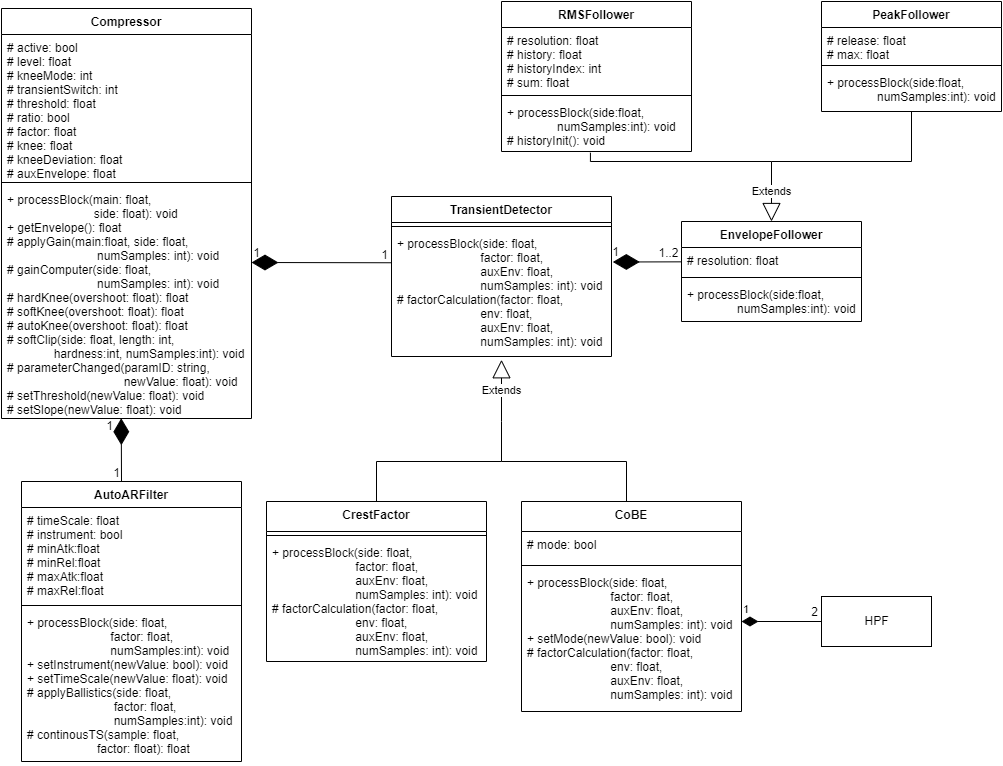

The diagram above was exported from draw.io. Its source (the exported page's mxGraphModel, read from the mxfile embedded in the PNG):
<mxGraphModel dx="1185" dy="614" grid="1" gridSize="10" guides="1" tooltips="1" connect="1" arrows="1" fold="1" page="1" pageScale="1" pageWidth="1100" pageHeight="850" math="0" shadow="0">
  <root>
    <mxCell id="0" />
    <mxCell id="1" parent="0" />
    <mxCell id="d7gYSmf-WlkaPZpOhUkP-13" value="Compressor" style="swimlane;fontStyle=1;align=center;verticalAlign=top;childLayout=stackLayout;horizontal=1;startSize=26;horizontalStack=0;resizeParent=1;resizeParentMax=0;resizeLast=0;collapsible=1;marginBottom=0;" parent="1" vertex="1">
      <mxGeometry x="70" y="27" width="250" height="410" as="geometry" />
    </mxCell>
    <mxCell id="d7gYSmf-WlkaPZpOhUkP-14" value="# active: bool&#10;# level: float&#10;# kneeMode: int&#10;# transientSwitch: int&#10;# threshold: float&#10;# ratio: bool&#10;# factor: float&#10;# knee: float&#10;# kneeDeviation: float&#10;# auxEnvelope: float" style="text;strokeColor=none;fillColor=none;align=left;verticalAlign=top;spacingLeft=4;spacingRight=4;overflow=hidden;rotatable=0;points=[[0,0.5],[1,0.5]];portConstraint=eastwest;" parent="d7gYSmf-WlkaPZpOhUkP-13" vertex="1">
      <mxGeometry y="26" width="250" height="144" as="geometry" />
    </mxCell>
    <mxCell id="d7gYSmf-WlkaPZpOhUkP-15" value="" style="line;strokeWidth=1;fillColor=none;align=left;verticalAlign=middle;spacingTop=-1;spacingLeft=3;spacingRight=3;rotatable=0;labelPosition=right;points=[];portConstraint=eastwest;" parent="d7gYSmf-WlkaPZpOhUkP-13" vertex="1">
      <mxGeometry y="170" width="250" height="8" as="geometry" />
    </mxCell>
    <mxCell id="d7gYSmf-WlkaPZpOhUkP-16" value="+ processBlock(main: float,&#10;                          side: float): void&#10;+ getEnvelope(): float&#10;# applyGain(main:float, side: float,&#10;                           numSamples: int): void&#10;# gainComputer(side: float, &#10;                           numSamples: int): void&#10;# hardKnee(overshoot: float): float&#10;# softKnee(overshoot: float): float&#10;# autoKnee(overshoot: float): float&#10;# softClip(side: float, length: int,&#10;              hardness:int, numSamples:int): void&#10;# parameterChanged(paramID: string,&#10;                                   newValue: float): void&#10;# setThreshold(newValue: float): void&#10;# setSlope(newValue: float): void" style="text;strokeColor=none;fillColor=none;align=left;verticalAlign=top;spacingLeft=4;spacingRight=4;overflow=hidden;rotatable=0;points=[[0,0.5],[1,0.5]];portConstraint=eastwest;" parent="d7gYSmf-WlkaPZpOhUkP-13" vertex="1">
      <mxGeometry y="178" width="250" height="232" as="geometry" />
    </mxCell>
    <mxCell id="d7gYSmf-WlkaPZpOhUkP-17" value="EnvelopeFollower" style="swimlane;fontStyle=1;align=center;verticalAlign=top;childLayout=stackLayout;horizontal=1;startSize=26;horizontalStack=0;resizeParent=1;resizeParentMax=0;resizeLast=0;collapsible=1;marginBottom=0;" parent="1" vertex="1">
      <mxGeometry x="750" y="240" width="180" height="100" as="geometry" />
    </mxCell>
    <mxCell id="d7gYSmf-WlkaPZpOhUkP-18" value="# resolution: float" style="text;strokeColor=none;fillColor=none;align=left;verticalAlign=top;spacingLeft=4;spacingRight=4;overflow=hidden;rotatable=0;points=[[0,0.5],[1,0.5]];portConstraint=eastwest;" parent="d7gYSmf-WlkaPZpOhUkP-17" vertex="1">
      <mxGeometry y="26" width="180" height="26" as="geometry" />
    </mxCell>
    <mxCell id="d7gYSmf-WlkaPZpOhUkP-19" value="" style="line;strokeWidth=1;fillColor=none;align=left;verticalAlign=middle;spacingTop=-1;spacingLeft=3;spacingRight=3;rotatable=0;labelPosition=right;points=[];portConstraint=eastwest;" parent="d7gYSmf-WlkaPZpOhUkP-17" vertex="1">
      <mxGeometry y="52" width="180" height="8" as="geometry" />
    </mxCell>
    <mxCell id="d7gYSmf-WlkaPZpOhUkP-20" value="+ processBlock(side:float,&#10;               numSamples:int): void" style="text;strokeColor=none;fillColor=none;align=left;verticalAlign=top;spacingLeft=4;spacingRight=4;overflow=hidden;rotatable=0;points=[[0,0.5],[1,0.5]];portConstraint=eastwest;" parent="d7gYSmf-WlkaPZpOhUkP-17" vertex="1">
      <mxGeometry y="60" width="180" height="40" as="geometry" />
    </mxCell>
    <mxCell id="d7gYSmf-WlkaPZpOhUkP-21" value="TransientDetector" style="swimlane;fontStyle=1;align=center;verticalAlign=top;childLayout=stackLayout;horizontal=1;startSize=26;horizontalStack=0;resizeParent=1;resizeParentMax=0;resizeLast=0;collapsible=1;marginBottom=0;" parent="1" vertex="1">
      <mxGeometry x="460" y="215" width="220" height="160" as="geometry" />
    </mxCell>
    <mxCell id="d7gYSmf-WlkaPZpOhUkP-23" value="" style="line;strokeWidth=1;fillColor=none;align=left;verticalAlign=middle;spacingTop=-1;spacingLeft=3;spacingRight=3;rotatable=0;labelPosition=right;points=[];portConstraint=eastwest;" parent="d7gYSmf-WlkaPZpOhUkP-21" vertex="1">
      <mxGeometry y="26" width="220" height="8" as="geometry" />
    </mxCell>
    <mxCell id="d7gYSmf-WlkaPZpOhUkP-24" value="+ processBlock(side: float,&#10;                         factor: float,&#10;                         auxEnv: float,&#10;                         numSamples: int): void&#10;# factorCalculation(factor: float,&#10;                         env: float,&#10;                         auxEnv: float,&#10;                         numSamples: int): void" style="text;strokeColor=none;fillColor=none;align=left;verticalAlign=top;spacingLeft=4;spacingRight=4;overflow=hidden;rotatable=0;points=[[0,0.5],[1,0.5]];portConstraint=eastwest;" parent="d7gYSmf-WlkaPZpOhUkP-21" vertex="1">
      <mxGeometry y="34" width="220" height="126" as="geometry" />
    </mxCell>
    <mxCell id="ZqGlx0f8mND0wmNFZ7AT-15" style="edgeStyle=orthogonalEdgeStyle;rounded=0;orthogonalLoop=1;jettySize=auto;html=1;exitX=0.5;exitY=1;exitDx=0;exitDy=0;endArrow=none;endFill=0;" parent="1" source="d7gYSmf-WlkaPZpOhUkP-25" edge="1">
      <mxGeometry relative="1" as="geometry">
        <mxPoint x="840" y="180" as="targetPoint" />
        <Array as="points">
          <mxPoint x="980" y="180" />
        </Array>
      </mxGeometry>
    </mxCell>
    <mxCell id="d7gYSmf-WlkaPZpOhUkP-25" value="PeakFollower" style="swimlane;fontStyle=1;align=center;verticalAlign=top;childLayout=stackLayout;horizontal=1;startSize=26;horizontalStack=0;resizeParent=1;resizeParentMax=0;resizeLast=0;collapsible=1;marginBottom=0;" parent="1" vertex="1">
      <mxGeometry x="890" y="20" width="180" height="110" as="geometry" />
    </mxCell>
    <mxCell id="d7gYSmf-WlkaPZpOhUkP-26" value="# release: float&#10;# max: float" style="text;strokeColor=none;fillColor=none;align=left;verticalAlign=top;spacingLeft=4;spacingRight=4;overflow=hidden;rotatable=0;points=[[0,0.5],[1,0.5]];portConstraint=eastwest;" parent="d7gYSmf-WlkaPZpOhUkP-25" vertex="1">
      <mxGeometry y="26" width="180" height="34" as="geometry" />
    </mxCell>
    <mxCell id="d7gYSmf-WlkaPZpOhUkP-27" value="" style="line;strokeWidth=1;fillColor=none;align=left;verticalAlign=middle;spacingTop=-1;spacingLeft=3;spacingRight=3;rotatable=0;labelPosition=right;points=[];portConstraint=eastwest;" parent="d7gYSmf-WlkaPZpOhUkP-25" vertex="1">
      <mxGeometry y="60" width="180" height="8" as="geometry" />
    </mxCell>
    <mxCell id="d7gYSmf-WlkaPZpOhUkP-28" value="+ processBlock(side:float,&#10;               numSamples:int): void" style="text;strokeColor=none;fillColor=none;align=left;verticalAlign=top;spacingLeft=4;spacingRight=4;overflow=hidden;rotatable=0;points=[[0,0.5],[1,0.5]];portConstraint=eastwest;" parent="d7gYSmf-WlkaPZpOhUkP-25" vertex="1">
      <mxGeometry y="68" width="180" height="42" as="geometry" />
    </mxCell>
    <mxCell id="d7gYSmf-WlkaPZpOhUkP-29" value="RMSFollower" style="swimlane;fontStyle=1;align=center;verticalAlign=top;childLayout=stackLayout;horizontal=1;startSize=26;horizontalStack=0;resizeParent=1;resizeParentMax=0;resizeLast=0;collapsible=1;marginBottom=0;" parent="1" vertex="1">
      <mxGeometry x="570" y="20" width="190" height="150" as="geometry" />
    </mxCell>
    <mxCell id="d7gYSmf-WlkaPZpOhUkP-30" value="# resolution: float&#10;# history: float&#10;# historyIndex: int&#10;# sum: float" style="text;strokeColor=none;fillColor=none;align=left;verticalAlign=top;spacingLeft=4;spacingRight=4;overflow=hidden;rotatable=0;points=[[0,0.5],[1,0.5]];portConstraint=eastwest;" parent="d7gYSmf-WlkaPZpOhUkP-29" vertex="1">
      <mxGeometry y="26" width="190" height="64" as="geometry" />
    </mxCell>
    <mxCell id="d7gYSmf-WlkaPZpOhUkP-31" value="" style="line;strokeWidth=1;fillColor=none;align=left;verticalAlign=middle;spacingTop=-1;spacingLeft=3;spacingRight=3;rotatable=0;labelPosition=right;points=[];portConstraint=eastwest;" parent="d7gYSmf-WlkaPZpOhUkP-29" vertex="1">
      <mxGeometry y="90" width="190" height="8" as="geometry" />
    </mxCell>
    <mxCell id="d7gYSmf-WlkaPZpOhUkP-32" value="+ processBlock(side:float,&#10;               numSamples:int): void&#10;# historyInit(): void" style="text;strokeColor=none;fillColor=none;align=left;verticalAlign=top;spacingLeft=4;spacingRight=4;overflow=hidden;rotatable=0;points=[[0,0.5],[1,0.5]];portConstraint=eastwest;" parent="d7gYSmf-WlkaPZpOhUkP-29" vertex="1">
      <mxGeometry y="98" width="190" height="52" as="geometry" />
    </mxCell>
    <mxCell id="ZqGlx0f8mND0wmNFZ7AT-17" style="edgeStyle=orthogonalEdgeStyle;rounded=0;orthogonalLoop=1;jettySize=auto;html=1;exitX=0.5;exitY=0;exitDx=0;exitDy=0;endArrow=none;endFill=0;" parent="1" source="d7gYSmf-WlkaPZpOhUkP-37" edge="1">
      <mxGeometry relative="1" as="geometry">
        <mxPoint x="570" y="440" as="targetPoint" />
      </mxGeometry>
    </mxCell>
    <mxCell id="d7gYSmf-WlkaPZpOhUkP-37" value="CrestFactor" style="swimlane;fontStyle=1;align=center;verticalAlign=top;childLayout=stackLayout;horizontal=1;startSize=30;horizontalStack=0;resizeParent=1;resizeParentMax=0;resizeLast=0;collapsible=1;marginBottom=0;" parent="1" vertex="1">
      <mxGeometry x="335" y="520" width="220" height="160" as="geometry" />
    </mxCell>
    <mxCell id="d7gYSmf-WlkaPZpOhUkP-39" value="" style="line;strokeWidth=1;fillColor=none;align=left;verticalAlign=middle;spacingTop=-1;spacingLeft=3;spacingRight=3;rotatable=0;labelPosition=right;points=[];portConstraint=eastwest;" parent="d7gYSmf-WlkaPZpOhUkP-37" vertex="1">
      <mxGeometry y="30" width="220" height="8" as="geometry" />
    </mxCell>
    <mxCell id="d7gYSmf-WlkaPZpOhUkP-40" value="+ processBlock(side: float,&#10;                         factor: float,&#10;                         auxEnv: float,&#10;                         numSamples: int): void&#10;# factorCalculation(factor: float,&#10;                         env: float,&#10;                         auxEnv: float,&#10;                         numSamples: int): void" style="text;strokeColor=none;fillColor=none;align=left;verticalAlign=top;spacingLeft=4;spacingRight=4;overflow=hidden;rotatable=0;points=[[0,0.5],[1,0.5]];portConstraint=eastwest;" parent="d7gYSmf-WlkaPZpOhUkP-37" vertex="1">
      <mxGeometry y="38" width="220" height="122" as="geometry" />
    </mxCell>
    <mxCell id="d7gYSmf-WlkaPZpOhUkP-41" value="AutoARFilter" style="swimlane;fontStyle=1;align=center;verticalAlign=top;childLayout=stackLayout;horizontal=1;startSize=26;horizontalStack=0;resizeParent=1;resizeParentMax=0;resizeLast=0;collapsible=1;marginBottom=0;" parent="1" vertex="1">
      <mxGeometry x="90" y="500" width="220" height="280" as="geometry" />
    </mxCell>
    <mxCell id="d7gYSmf-WlkaPZpOhUkP-42" value="# timeScale: float&#10;# instrument: bool&#10;# minAtk:float&#10;# minRel:float&#10;# maxAtk:float&#10;# maxRel:float" style="text;strokeColor=none;fillColor=none;align=left;verticalAlign=top;spacingLeft=4;spacingRight=4;overflow=hidden;rotatable=0;points=[[0,0.5],[1,0.5]];portConstraint=eastwest;" parent="d7gYSmf-WlkaPZpOhUkP-41" vertex="1">
      <mxGeometry y="26" width="220" height="94" as="geometry" />
    </mxCell>
    <mxCell id="d7gYSmf-WlkaPZpOhUkP-43" value="" style="line;strokeWidth=1;fillColor=none;align=left;verticalAlign=middle;spacingTop=-1;spacingLeft=3;spacingRight=3;rotatable=0;labelPosition=right;points=[];portConstraint=eastwest;" parent="d7gYSmf-WlkaPZpOhUkP-41" vertex="1">
      <mxGeometry y="120" width="220" height="8" as="geometry" />
    </mxCell>
    <mxCell id="d7gYSmf-WlkaPZpOhUkP-44" value="+ processBlock(side: float,&#10;                         factor: float, &#10;                         numSamples:int): void&#10;+ setInstrument(newValue: bool): void&#10;+ setTimeScale(newValue: float): void&#10;# applyBallistics(side: float,&#10;                          factor: float, &#10;                          numSamples:int): void&#10;# continousTS(sample: float,&#10;                     factor: float): float" style="text;strokeColor=none;fillColor=none;align=left;verticalAlign=top;spacingLeft=4;spacingRight=4;overflow=hidden;rotatable=0;points=[[0,0.5],[1,0.5]];portConstraint=eastwest;" parent="d7gYSmf-WlkaPZpOhUkP-41" vertex="1">
      <mxGeometry y="128" width="220" height="152" as="geometry" />
    </mxCell>
    <mxCell id="ZqGlx0f8mND0wmNFZ7AT-29" style="edgeStyle=orthogonalEdgeStyle;rounded=0;orthogonalLoop=1;jettySize=auto;html=1;exitX=0.5;exitY=0;exitDx=0;exitDy=0;endArrow=none;endFill=0;" parent="1" source="ZqGlx0f8mND0wmNFZ7AT-5" edge="1">
      <mxGeometry relative="1" as="geometry">
        <mxPoint x="570" y="480" as="targetPoint" />
        <Array as="points">
          <mxPoint x="695" y="480" />
        </Array>
      </mxGeometry>
    </mxCell>
    <mxCell id="ZqGlx0f8mND0wmNFZ7AT-5" value="CoBE" style="swimlane;fontStyle=1;align=center;verticalAlign=top;childLayout=stackLayout;horizontal=1;startSize=30;horizontalStack=0;resizeParent=1;resizeParentMax=0;resizeLast=0;collapsible=1;marginBottom=0;" parent="1" vertex="1">
      <mxGeometry x="590" y="520" width="220" height="210" as="geometry">
        <mxRectangle x="510" y="410" width="70" height="30" as="alternateBounds" />
      </mxGeometry>
    </mxCell>
    <mxCell id="ZqGlx0f8mND0wmNFZ7AT-6" value="# mode: bool" style="text;strokeColor=none;fillColor=none;align=left;verticalAlign=top;spacingLeft=4;spacingRight=4;overflow=hidden;rotatable=0;points=[[0,0.5],[1,0.5]];portConstraint=eastwest;" parent="ZqGlx0f8mND0wmNFZ7AT-5" vertex="1">
      <mxGeometry y="30" width="220" height="30" as="geometry" />
    </mxCell>
    <mxCell id="ZqGlx0f8mND0wmNFZ7AT-7" value="" style="line;strokeWidth=1;fillColor=none;align=left;verticalAlign=middle;spacingTop=-1;spacingLeft=3;spacingRight=3;rotatable=0;labelPosition=right;points=[];portConstraint=eastwest;" parent="ZqGlx0f8mND0wmNFZ7AT-5" vertex="1">
      <mxGeometry y="60" width="220" height="8" as="geometry" />
    </mxCell>
    <mxCell id="ZqGlx0f8mND0wmNFZ7AT-8" value="+ processBlock(side: float,&#10;                         factor: float,&#10;                         auxEnv: float,&#10;                         numSamples: int): void&#10;+ setMode(newValue: bool): void&#10;# factorCalculation(factor: float,&#10;                         env: float,&#10;                         auxEnv: float,&#10;                         numSamples: int): void&#10;" style="text;strokeColor=none;fillColor=none;align=left;verticalAlign=top;spacingLeft=4;spacingRight=4;overflow=hidden;rotatable=0;points=[[0,0.5],[1,0.5]];portConstraint=eastwest;" parent="ZqGlx0f8mND0wmNFZ7AT-5" vertex="1">
      <mxGeometry y="68" width="220" height="142" as="geometry" />
    </mxCell>
    <mxCell id="ZqGlx0f8mND0wmNFZ7AT-11" value="Extends" style="endArrow=block;endSize=16;endFill=0;html=1;rounded=0;entryX=0.5;entryY=0;entryDx=0;entryDy=0;" parent="1" target="d7gYSmf-WlkaPZpOhUkP-17" edge="1">
      <mxGeometry width="160" relative="1" as="geometry">
        <mxPoint x="840" y="180" as="sourcePoint" />
        <mxPoint x="820" y="196.5" as="targetPoint" />
      </mxGeometry>
    </mxCell>
    <mxCell id="ZqGlx0f8mND0wmNFZ7AT-14" style="edgeStyle=orthogonalEdgeStyle;rounded=0;orthogonalLoop=1;jettySize=auto;html=1;exitX=0.468;exitY=1.023;exitDx=0;exitDy=0;endArrow=none;endFill=0;exitPerimeter=0;" parent="1" source="d7gYSmf-WlkaPZpOhUkP-32" edge="1">
      <mxGeometry relative="1" as="geometry">
        <mxPoint x="840" y="180" as="targetPoint" />
        <Array as="points">
          <mxPoint x="659" y="180" />
        </Array>
      </mxGeometry>
    </mxCell>
    <mxCell id="ZqGlx0f8mND0wmNFZ7AT-16" value="Extends" style="endArrow=block;endSize=16;endFill=0;html=1;rounded=0;entryX=0.5;entryY=1.026;entryDx=0;entryDy=0;entryPerimeter=0;" parent="1" target="d7gYSmf-WlkaPZpOhUkP-24" edge="1">
      <mxGeometry width="160" relative="1" as="geometry">
        <mxPoint x="570" y="440" as="sourcePoint" />
        <mxPoint x="570" y="370" as="targetPoint" />
      </mxGeometry>
    </mxCell>
    <mxCell id="ZqGlx0f8mND0wmNFZ7AT-19" value="" style="endArrow=diamondThin;endFill=1;endSize=24;html=1;rounded=0;exitX=0.667;exitY=0.767;exitDx=0;exitDy=0;exitPerimeter=0;entryX=0.479;entryY=0.999;entryDx=0;entryDy=0;entryPerimeter=0;" parent="1" source="ZqGlx0f8mND0wmNFZ7AT-21" target="d7gYSmf-WlkaPZpOhUkP-16" edge="1">
      <mxGeometry width="160" relative="1" as="geometry">
        <mxPoint x="190" y="516" as="sourcePoint" />
        <mxPoint x="190" y="400" as="targetPoint" />
      </mxGeometry>
    </mxCell>
    <mxCell id="ZqGlx0f8mND0wmNFZ7AT-20" value="1" style="text;html=1;align=center;verticalAlign=middle;resizable=0;points=[];autosize=1;strokeColor=none;fillColor=none;" parent="1" vertex="1">
      <mxGeometry x="163" y="430" width="30" height="30" as="geometry" />
    </mxCell>
    <mxCell id="ZqGlx0f8mND0wmNFZ7AT-21" value="1" style="text;html=1;align=center;verticalAlign=middle;resizable=0;points=[];autosize=1;strokeColor=none;fillColor=none;" parent="1" vertex="1">
      <mxGeometry x="170" y="477" width="30" height="30" as="geometry" />
    </mxCell>
    <mxCell id="ZqGlx0f8mND0wmNFZ7AT-22" value="" style="endArrow=diamondThin;endFill=1;endSize=24;html=1;rounded=0;exitX=0;exitY=0.256;exitDx=0;exitDy=0;exitPerimeter=0;" parent="1" source="d7gYSmf-WlkaPZpOhUkP-24" edge="1">
      <mxGeometry width="160" relative="1" as="geometry">
        <mxPoint x="420" y="340" as="sourcePoint" />
        <mxPoint x="320" y="281" as="targetPoint" />
      </mxGeometry>
    </mxCell>
    <mxCell id="ZqGlx0f8mND0wmNFZ7AT-23" value="1" style="text;html=1;align=center;verticalAlign=middle;resizable=0;points=[];autosize=1;strokeColor=none;fillColor=none;" parent="1" vertex="1">
      <mxGeometry x="310" y="257" width="30" height="30" as="geometry" />
    </mxCell>
    <mxCell id="ZqGlx0f8mND0wmNFZ7AT-24" value="1" style="text;html=1;align=center;verticalAlign=middle;resizable=0;points=[];autosize=1;strokeColor=none;fillColor=none;" parent="1" vertex="1">
      <mxGeometry x="438" y="259" width="30" height="30" as="geometry" />
    </mxCell>
    <mxCell id="ZqGlx0f8mND0wmNFZ7AT-25" value="" style="endArrow=diamondThin;endFill=1;endSize=24;html=1;rounded=0;exitX=-0.004;exitY=0.013;exitDx=0;exitDy=0;exitPerimeter=0;entryX=1.006;entryY=0.25;entryDx=0;entryDy=0;entryPerimeter=0;" parent="1" target="d7gYSmf-WlkaPZpOhUkP-24" edge="1">
      <mxGeometry width="160" relative="1" as="geometry">
        <mxPoint x="749.28" y="280.33799999999997" as="sourcePoint" />
        <mxPoint x="690" y="280" as="targetPoint" />
      </mxGeometry>
    </mxCell>
    <mxCell id="ZqGlx0f8mND0wmNFZ7AT-27" value="1..2" style="text;html=1;align=center;verticalAlign=middle;resizable=0;points=[];autosize=1;strokeColor=none;fillColor=none;" parent="1" vertex="1">
      <mxGeometry x="717" y="257" width="40" height="30" as="geometry" />
    </mxCell>
    <mxCell id="ZqGlx0f8mND0wmNFZ7AT-28" value="1" style="text;html=1;align=center;verticalAlign=middle;resizable=0;points=[];autosize=1;strokeColor=none;fillColor=none;" parent="1" vertex="1">
      <mxGeometry x="669" y="256" width="30" height="30" as="geometry" />
    </mxCell>
    <mxCell id="ZqGlx0f8mND0wmNFZ7AT-33" value="HPF" style="html=1;" parent="1" vertex="1">
      <mxGeometry x="890" y="615" width="110" height="50" as="geometry" />
    </mxCell>
    <mxCell id="ZqGlx0f8mND0wmNFZ7AT-34" value="1" style="endArrow=none;html=1;endSize=12;startArrow=diamondThin;startSize=14;startFill=1;edgeStyle=orthogonalEdgeStyle;align=left;verticalAlign=bottom;rounded=0;entryX=0;entryY=0.5;entryDx=0;entryDy=0;endFill=0;" parent="1" target="ZqGlx0f8mND0wmNFZ7AT-33" edge="1">
      <mxGeometry x="-1" y="3" relative="1" as="geometry">
        <mxPoint x="810" y="640" as="sourcePoint" />
        <mxPoint x="1000" y="690" as="targetPoint" />
      </mxGeometry>
    </mxCell>
    <mxCell id="ZqGlx0f8mND0wmNFZ7AT-35" value="2" style="text;html=1;align=center;verticalAlign=middle;resizable=0;points=[];autosize=1;strokeColor=none;fillColor=none;" parent="1" vertex="1">
      <mxGeometry x="868" y="616" width="30" height="30" as="geometry" />
    </mxCell>
  </root>
</mxGraphModel>